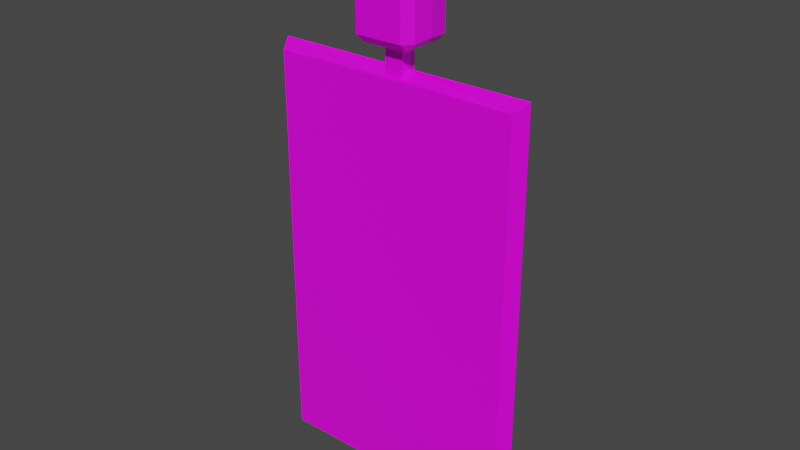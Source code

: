# Source: charm.blend  (saved by Blender 2.81.16; exported with 4.5.12 LTS)
import bpy
from mathutils import Matrix  # noqa: F401  (used for matrix-valued properties, if any)

bpy.ops.wm.read_factory_settings(use_empty=True)
scene = bpy.context.scene
scene.name = 'Scene'

# ---- collections
col_collection = bpy.data.collections.new('Collection'); scene.collection.children.link(col_collection)

# ---- images (referenced by path relative to the original .blend; pixels are not part of the script)
import os
ASSET_DIR = os.environ.get("B2B_ASSET_DIR", "")  # directory of the original .blend (textures are referenced by path, not embedded)
HERE = os.path.dirname(os.path.abspath(__file__))  # packed textures are extracted next to this script under _unpacked/

def load_image(name, relpath, width, height, colorspace="sRGB"):
    """Load a texture the original file referenced (path relative to the .blend, or extracted next to this script)."""
    p = next((c for c in (os.path.join(HERE, relpath), os.path.join(ASSET_DIR, relpath)) if relpath and os.path.exists(c)), "")
    if p:
        img = bpy.data.images.load(p, check_existing=True)
        img.name = name
    else:  # same state as the original file: an image datablock whose file is absent (Cycles renders it pink)
        img = bpy.data.images.new(name, width, height)
        img.source = "FILE"
        img.filepath = "//" + (relpath or name)
    img.colorspace_settings.name = colorspace
    return img
img_boy1_png = load_image('boy1.png', 'Sprites/boy1.png', 1024, 1024, 'sRGB')

# ---- materials (node trees are filled in below, after node groups)
mat_material = bpy.data.materials.new('Material')
mat_material.alpha_threshold = 0.0
mat_material.use_transparent_shadow = False
mat_material.line_color = (0.0, 0.0, 0.0, 1.0)

# ---- material node trees
mat_material.use_nodes = True; mat_material.node_tree.nodes.clear()
_N = mat_material.node_tree.nodes; _L = mat_material.node_tree.links
n0 = _N.new('ShaderNodeOutputMaterial'); n0.name = 'Material Output'; n0.location = (300, 300)
n1 = _N.new('ShaderNodeBsdfPrincipled'); n1.name = 'Principled BSDF'; n1.location = (10, 300)
n1.distribution = 'GGX'
n1.subsurface_method = 'BURLEY'
n1.inputs[2].default_value = 0.4
n1.inputs[3].default_value = 1.45
n1.inputs[27].default_value = (0.0, 0.0, 0.0, 1.0)
n1.inputs[28].default_value = 1.0
n2 = _N.new('ShaderNodeTexImage'); n2.name = 'Image Texture'; n2.location = (-280, 275)
n2.image = img_boy1_png
_L.new(n1.outputs[0], n0.inputs[0])
_L.new(n2.outputs[0], n1.inputs[0])
n0.is_active_output = True

# ---- world
world_world = bpy.data.worlds.new('World'); scene.world = world_world
world_world.use_nodes = True; world_world.node_tree.nodes.clear()
_N = world_world.node_tree.nodes; _L = world_world.node_tree.links
n0 = _N.new('ShaderNodeOutputWorld'); n0.name = 'World Output'; n0.location = (300, 300)
n1 = _N.new('ShaderNodeBackground'); n1.name = 'Background'; n1.location = (10, 300)
n1.inputs[0].default_value = (0.05088, 0.05088, 0.05088, 1.0)
_L.new(n1.outputs[0], n0.inputs[0])
n0.is_active_output = True
world_world.color = (0.05088, 0.05088, 0.05088)
world_world.use_sun_shadow = False
world_world.sun_shadow_jitter_overblur = 0.0

# ---- meshes
me_cube = bpy.data.meshes.new('Cube')
me_cube.from_pydata([(0.1034, 0.01387, 0.3878), (0.1034, 0.01387, 0.02398), (0.1034, -0.01387, 0.3878), (0.1034, -0.01387, 0.02398), (-0.1031, 0.01387, 0.3878), (-0.1031, 0.01387, 0.02398), (-0.1031, -0.01387, 0.3878), (-0.1031, -0.01387, 0.02398), (-0.1236, 0.01387, 0.001781), (-0.1236, -0.01387, 0.001781), (0.1239, 0.01387, 0.001781), (0.1239, 0.01387, 0.41), (-0.1236, -0.01387, 0.41), (0.1239, -0.01387, 0.41), (0.1239, -0.01387, 0.001781), (-0.1236, 0.01387, 0.41), (-0.08309, -0.01387, 0.2615), (-0.05707, -0.01387, 0.2884), (-0.02922, -0.01387, 0.2098), (-0.01224, -0.01387, 0.2534), (0.01693, -0.01387, 0.2534), (0.03254, -0.01387, 0.2122), (0.05741, -0.01387, 0.2838), (0.08465, -0.01387, 0.2632), (0.04916, -0.01387, 0.1599), (0.01697, -0.01387, 0.1463), (0.001661, -0.01387, 0.2019), (-0.02184, -0.01387, 0.1559), (-0.05283, -0.01387, 0.1594), (0.08465, 0.01387, 0.2632), (0.05741, 0.01387, 0.2838), (0.03254, 0.01387, 0.2122), (0.01693, 0.01387, 0.2534), (-0.01224, 0.01387, 0.2534), (-0.02922, 0.01387, 0.2098), (-0.05707, 0.01387, 0.2884), (-0.08309, 0.01387, 0.2615), (-0.05283, 0.01387, 0.1594), (-0.02184, 0.01387, 0.1559), (0.001661, 0.01387, 0.2019), (0.01697, 0.01387, 0.1463), (0.04916, 0.01387, 0.1599), (0.009361, -0.008096, 0.41), (-0.009085, -0.008096, 0.41), (0.009361, 0.008096, 0.41), (-0.009085, 0.008096, 0.41), (0.009361, -0.008096, 0.4397), (-0.009085, -0.008096, 0.4397), (0.009361, 0.008096, 0.4397), (-0.009085, 0.008096, 0.4397), (0.009361, -0.008096, 0.4944), (-0.009085, -0.008096, 0.4944), (0.009361, 0.008096, 0.4944), (-0.009085, 0.008096, 0.4944), (0.009361, -0.008096, 0.5377), (-0.009085, -0.008096, 0.5377), (0.009361, 0.008096, 0.5377), (-0.009085, 0.008096, 0.5377), (0.02318, -0.02022, 0.4397), (0.03197, -0.01965, 0.448), (0.02368, -0.02794, 0.448), (-0.0234, -0.02794, 0.448), (-0.03169, -0.01965, 0.448), (-0.0229, -0.02022, 0.4397), (0.02318, 0.02022, 0.4397), (0.02368, 0.02794, 0.448), (0.03197, 0.01965, 0.448), (-0.03169, 0.01965, 0.448), (-0.0234, 0.02794, 0.448), (-0.0229, 0.02022, 0.4397), (0.02368, -0.02794, 0.4861), (0.03197, -0.01965, 0.4861), (0.02318, -0.02022, 0.4944), (-0.0234, -0.02794, 0.4861), (-0.0229, -0.02022, 0.4944), (-0.03169, -0.01965, 0.4861), (0.03197, 0.01965, 0.4861), (0.02368, 0.02794, 0.4861), (0.02318, 0.02022, 0.4944), (-0.03169, 0.01965, 0.4861), (-0.0229, 0.02022, 0.4944), (-0.0234, 0.02794, 0.4861), (-0.1312, 9.542e-10, -0.007284), (0.1315, 9.542e-10, 0.4181), (-0.1312, 9.542e-10, 0.4181), (0.1315, 9.542e-10, -0.007284), (0.009928, 1.943e-09, 0.4181), (-0.009652, 1.943e-09, 0.4181), (0.009928, 1.943e-09, 0.4411), (-0.009652, 1.943e-09, 0.4411), (0.009928, 1.943e-09, 0.4992), (-0.009652, 1.943e-09, 0.4992), (0.009928, 1.943e-09, 0.5452), (-0.009652, 1.943e-09, 0.5452), (0.03392, -2.011e-09, 0.4499), (0.02459, -2.011e-09, 0.4411), (-0.03365, -3.433e-11, 0.4499), (-0.02431, -3.433e-11, 0.4411), (0.02459, -3.433e-11, 0.4992), (0.03392, -3.433e-11, 0.4904), (-0.02431, -2.011e-09, 0.4992), (-0.03365, -2.011e-09, 0.4904)], [], [(2, 3, 14, 13), (3, 2, 23, 24, 25, 26, 27, 28, 16, 6, 7), (6, 2, 13, 12), (3, 7, 9, 14), (0, 4, 15, 11), (5, 4, 36, 37, 38, 39, 40, 41, 29, 0, 1), (84, 12, 43, 87), (82, 84, 15, 8), (82, 85, 14, 9), (85, 83, 13, 14), (1, 0, 11, 10), (4, 5, 8, 15), (7, 6, 12, 9), (5, 1, 10, 8), (6, 16, 17, 18, 19, 20, 21, 22, 23, 2), (22, 21, 20, 19, 18, 17, 16, 28, 27, 26, 25, 24, 23), (0, 29, 30, 31, 32, 33, 34, 35, 36, 4), (35, 34, 33, 32, 31, 30, 29, 41, 40, 39, 38, 37, 36), (44, 45, 49, 48), (83, 11, 44, 86), (11, 15, 45, 44), (12, 13, 42, 43), (86, 44, 48, 88), (87, 43, 47, 89), (43, 42, 46, 47), (91, 51, 55, 93), (96, 62, 75, 101), (91, 53, 80, 100), (53, 52, 78, 80), (92, 93, 55, 54), (51, 50, 54, 55), (52, 53, 57, 56), (90, 52, 56, 92), (48, 49, 69, 64), (88, 48, 64, 95), (90, 50, 72, 98), (61, 60, 70, 73), (94, 66, 76, 99), (50, 51, 74, 72), (65, 68, 81, 77), (89, 47, 63, 97), (58, 59, 60), (61, 62, 63), (64, 65, 66), (67, 68, 69), (70, 71, 72), (73, 74, 75), (76, 77, 78), (79, 80, 81), (60, 61, 63, 58), (94, 59, 58, 95), (96, 67, 69, 97), (68, 65, 64, 69), (72, 74, 73, 70), (98, 72, 71, 99), (100, 80, 79, 101), (80, 78, 77, 81), (61, 73, 75, 62), (81, 68, 67, 79), (59, 71, 70, 60), (76, 66, 65, 77), (47, 46, 58, 63), (74, 100, 101, 75), (78, 98, 99, 76), (62, 96, 97, 63), (66, 94, 95, 64), (49, 89, 97, 69), (59, 94, 99, 71), (52, 90, 98, 78), (46, 88, 95, 58), (50, 90, 92, 54), (56, 57, 93, 92), (51, 91, 100, 74), (67, 96, 101, 79), (53, 91, 93, 57), (45, 87, 89, 49), (42, 86, 88, 46), (13, 83, 86, 42), (10, 11, 83, 85), (8, 10, 85, 82), (9, 12, 84, 82), (15, 84, 87, 45)])
_uv = me_cube.uv_layers.new(name='UVMap')
_uv.uv.foreach_set('vector', [0.3261, 0.3844, 0.3222, 0.3844, 0.3222, 0.3844, 0.3261, 0.3844, 0.2336, 0.2768, 0.2388, 0.2768, 0.2367, 0.2771, 0.2355, 0.2778, 0.2354, 0.2785, 0.2359, 0.2791, 0.2354, 0.2796, 0.2353, 0.2805, 0.2367, 0.2814, 0.2388, 0.2819, 0.2336, 0.2819, 0.3261, 0.3883, 0.3261, 0.3844, 0.3261, 0.3844, 0.3261, 0.3883, 0.3222, 0.3844, 0.3222, 0.3883, 0.3222, 0.3883, 0.3222, 0.3844, 0.3261, 0.3806, 0.3261, 0.3767, 0.3261, 0.3767, 0.3261, 0.3806, 0.2336, 0.2664, 0.2388, 0.2664, 0.2368, 0.2671, 0.2356, 0.2678, 0.2356, 0.2686, 0.2361, 0.2691, 0.2356, 0.2694, 0.2355, 0.2702, 0.2367, 0.271, 0.2388, 0.2716, 0.2336, 0.2716, 0.3261, 0.3748, 0.3261, 0.3729, 0.3261, 0.3729, 0.3261, 0.3748, 0.3222, 0.3748, 0.3261, 0.3748, 0.3261, 0.3767, 0.3222, 0.3767, 0.3183, 0.3825, 0.3222, 0.3825, 0.3222, 0.3844, 0.3183, 0.3844, 0.3222, 0.3825, 0.3261, 0.3825, 0.3261, 0.3844, 0.3222, 0.3844, 0.3222, 0.3806, 0.3261, 0.3806, 0.3261, 0.3806, 0.3222, 0.3806, 0.3261, 0.3767, 0.3222, 0.3767, 0.3222, 0.3767, 0.3261, 0.3767, 0.3222, 0.3883, 0.3261, 0.3883, 0.3261, 0.3883, 0.3222, 0.3883, 0.3222, 0.3767, 0.3222, 0.3806, 0.3222, 0.3806, 0.3222, 0.3767, 0.2388, 0.2819, 0.2367, 0.2814, 0.237, 0.2807, 0.2362, 0.2798, 0.237, 0.2795, 0.237, 0.2789, 0.2362, 0.2785, 0.2369, 0.2778, 0.2367, 0.2771, 0.2388, 0.2768, 0.3202, 0.3839, 0.3197, 0.3843, 0.3202, 0.3845, 0.3202, 0.3848, 0.3198, 0.385, 0.3202, 0.3855, 0.3201, 0.3858, 0.3193, 0.3853, 0.3193, 0.3849, 0.3196, 0.3846, 0.3193, 0.3843, 0.3194, 0.3839, 0.32, 0.3835, 0.2388, 0.2716, 0.2367, 0.271, 0.2368, 0.2704, 0.2363, 0.2698, 0.2369, 0.2696, 0.2369, 0.2687, 0.2362, 0.2683, 0.2368, 0.268, 0.2368, 0.2671, 0.2388, 0.2664, 0.3201, 0.3785, 0.3198, 0.3786, 0.3201, 0.3789, 0.3201, 0.3794, 0.3198, 0.3795, 0.3201, 0.3798, 0.32, 0.3802, 0.3194, 0.3797, 0.3194, 0.3792, 0.3197, 0.3791, 0.3194, 0.3788, 0.3194, 0.3784, 0.3201, 0.378, 0.3261, 0.3806, 0.3261, 0.3767, 0.3261, 0.3767, 0.3261, 0.3806, 0.3261, 0.3825, 0.3261, 0.3806, 0.3261, 0.3806, 0.3261, 0.3825, 0.3261, 0.3806, 0.3261, 0.3767, 0.3261, 0.3767, 0.3261, 0.3806, 0.3261, 0.3883, 0.3261, 0.3844, 0.3261, 0.3844, 0.3261, 0.3883, 0.3261, 0.3825, 0.3261, 0.3806, 0.3261, 0.3806, 0.3261, 0.3825, 0.3261, 0.3748, 0.3261, 0.3729, 0.3261, 0.3729, 0.3261, 0.3748, 0.3261, 0.3883, 0.3261, 0.3844, 0.3261, 0.3844, 0.3261, 0.3883, 0.3261, 0.3748, 0.3261, 0.3729, 0.3261, 0.3729, 0.3261, 0.3748, 0.3261, 0.3748, 0.3261, 0.3734, 0.3261, 0.3734, 0.3261, 0.3748, 0.3261, 0.3748, 0.3261, 0.3767, 0.3261, 0.3767, 0.3261, 0.3748, 0.3261, 0.3767, 0.3261, 0.3806, 0.3261, 0.3806, 0.3261, 0.3767, 0.3261, 0.3825, 0.3299, 0.3825, 0.3299, 0.3844, 0.3261, 0.3844, 0.3261, 0.3883, 0.3261, 0.3844, 0.3261, 0.3844, 0.3261, 0.3883, 0.3261, 0.3806, 0.3261, 0.3767, 0.3261, 0.3767, 0.3261, 0.3806, 0.3261, 0.3825, 0.3261, 0.3806, 0.3261, 0.3806, 0.3261, 0.3825, 0.3261, 0.3806, 0.3261, 0.3767, 0.3261, 0.3767, 0.3261, 0.3806, 0.3261, 0.3825, 0.3261, 0.3806, 0.3261, 0.3806, 0.3261, 0.3825, 0.3261, 0.3825, 0.3261, 0.3844, 0.3261, 0.3844, 0.3261, 0.3825, 0.3261, 0.3878, 0.3261, 0.3849, 0.3261, 0.3849, 0.3261, 0.3878, 0.3261, 0.3825, 0.3261, 0.3811, 0.3261, 0.3811, 0.3261, 0.3825, 0.3261, 0.3844, 0.3261, 0.3883, 0.3261, 0.3883, 0.3261, 0.3844, 0.3261, 0.3801, 0.3261, 0.3772, 0.3261, 0.3772, 0.3261, 0.3801, 0.3261, 0.3748, 0.3261, 0.3729, 0.3261, 0.3729, 0.3261, 0.3748, 0.3261, 0.3844, 0.3261, 0.3839, 0.3261, 0.3849, 0.3261, 0.3878, 0.3261, 0.3883, 0.3261, 0.3878, 0.3261, 0.3806, 0.3261, 0.3801, 0.3261, 0.3811, 0.3261, 0.3761, 0.3261, 0.3772, 0.3261, 0.3767, 0.3261, 0.3849, 0.3261, 0.3839, 0.3261, 0.3844, 0.3261, 0.3878, 0.3261, 0.3878, 0.3261, 0.3883, 0.3261, 0.3811, 0.3261, 0.3801, 0.3261, 0.3806, 0.3261, 0.3761, 0.3261, 0.3767, 0.3261, 0.3772, 0.3261, 0.3849, 0.3261, 0.3878, 0.3261, 0.3883, 0.3261, 0.3844, 0.3261, 0.3825, 0.3261, 0.3839, 0.3261, 0.3844, 0.3261, 0.3825, 0.3261, 0.3748, 0.3261, 0.3761, 0.3261, 0.3767, 0.3261, 0.3748, 0.3261, 0.3772, 0.3261, 0.3801, 0.3261, 0.3806, 0.3261, 0.3767, 0.3261, 0.3844, 0.3261, 0.3883, 0.3261, 0.3878, 0.3261, 0.3849, 0.3261, 0.3825, 0.3261, 0.3844, 0.3261, 0.3839, 0.3261, 0.3825, 0.3261, 0.3748, 0.3261, 0.3767, 0.3261, 0.3761, 0.3261, 0.3748, 0.3261, 0.3767, 0.3261, 0.3806, 0.3261, 0.3801, 0.3261, 0.3772, 0.3261, 0.3878, 0.3261, 0.3878, 0.3261, 0.3883, 0.3261, 0.3883, 0.3261, 0.3772, 0.3261, 0.3772, 0.3261, 0.3761, 0.3261, 0.3761, 0.3261, 0.3839, 0.3261, 0.3839, 0.3261, 0.3849, 0.3261, 0.3849, 0.3261, 0.3811, 0.3261, 0.3811, 0.3261, 0.3801, 0.3261, 0.3801, 0.3261, 0.3883, 0.3261, 0.3844, 0.3261, 0.3844, 0.3261, 0.3883, 0.3261, 0.3729, 0.3261, 0.3748, 0.3261, 0.3748, 0.3261, 0.3734, 0.3261, 0.3806, 0.3261, 0.3825, 0.3261, 0.3825, 0.3261, 0.3811, 0.3261, 0.3734, 0.3261, 0.3748, 0.3261, 0.3748, 0.3261, 0.3729, 0.3261, 0.3811, 0.3261, 0.3825, 0.3261, 0.3825, 0.3261, 0.3806, 0.3261, 0.3767, 0.3261, 0.3748, 0.3261, 0.3748, 0.3261, 0.3767, 0.3261, 0.3839, 0.3261, 0.3825, 0.3261, 0.3825, 0.3261, 0.3839, 0.3261, 0.3806, 0.3261, 0.3825, 0.3261, 0.3825, 0.3261, 0.3806, 0.3261, 0.3844, 0.3261, 0.3825, 0.3261, 0.3825, 0.3261, 0.3844, 0.3261, 0.3844, 0.3261, 0.3825, 0.3261, 0.3825, 0.3261, 0.3844, 0.3261, 0.3806, 0.3299, 0.3806, 0.3299, 0.3825, 0.3261, 0.3825, 0.3261, 0.3729, 0.3261, 0.3748, 0.3261, 0.3748, 0.3261, 0.3729, 0.3261, 0.3761, 0.3261, 0.3748, 0.3261, 0.3748, 0.3261, 0.3761, 0.3261, 0.3767, 0.3261, 0.3748, 0.3261, 0.3748, 0.3261, 0.3767, 0.3261, 0.3767, 0.3261, 0.3748, 0.3261, 0.3748, 0.3261, 0.3767, 0.3261, 0.3844, 0.3261, 0.3825, 0.3261, 0.3825, 0.3261, 0.3844, 0.3261, 0.3844, 0.3261, 0.3825, 0.3261, 0.3825, 0.3261, 0.3844, 0.3222, 0.3806, 0.3261, 0.3806, 0.3261, 0.3825, 0.3222, 0.3825, 0.3183, 0.3806, 0.3222, 0.3806, 0.3222, 0.3825, 0.3183, 0.3825, 0.3222, 0.3729, 0.3261, 0.3729, 0.3261, 0.3748, 0.3222, 0.3748, 0.3261, 0.3767, 0.3261, 0.3748, 0.3261, 0.3748, 0.3261, 0.3767])
me_cube.materials.append(mat_material)
me_cube.use_remesh_preserve_volume = False
me_cube.use_remesh_preserve_attributes = False
me_cube.use_mirror_vertex_groups = False
me_cube.update()

# ---- objects
ob_cube = bpy.data.objects.new('Cube', me_cube)

# ---- transforms, parenting, visibility, modifiers, constraints
ob_cube.location = (0.0, 0.0, 0.0)
ob_cube.lock_rotations_4d = False
ob_cube.empty_display_type = 'ARROWS'
ob_cube.lineart.crease_threshold = 0.0

# ---- collection membership
col_collection.objects.link(ob_cube)

# ---- scene / render settings (as saved in the file)
scene.frame_start = 1; scene.frame_end = 250; scene.frame_set(1)
scene.render.engine = 'BLENDER_EEVEE_NEXT'
scene.cycles.use_denoising = False
scene.cycles.samples = 128
scene.cycles.sampling_pattern = 'TABULATED_SOBOL'
scene.cycles.use_adaptive_sampling = False
scene.cycles.use_light_tree = False
scene.view_settings.view_transform = 'Filmic'
bpy.context.view_layer.update()

# ---- added for rendering (the .blend has no active camera and no usable light): camera, sun
cam_auto = bpy.data.cameras.new('AutoCamera')
cam_auto.lens = 50.0
cam_auto.sensor_width = 36.0
cam_auto.clip_end = 1000.0
ob_auto_camera = bpy.data.objects.new('AutoCamera', cam_auto)
scene.collection.objects.link(ob_auto_camera)
ob_auto_camera.location = (0.56847, -0.681998, 0.723602)
ob_auto_camera.rotation_euler = (1.09748, -7.21219e-08, 0.694738)
scene.camera = ob_auto_camera
light_auto_sun = bpy.data.lights.new('AutoSun', 'SUN')
light_auto_sun.energy = 3.0
light_auto_sun.angle = 0.0523599
ob_auto_sun = bpy.data.objects.new('AutoSun', light_auto_sun)
scene.collection.objects.link(ob_auto_sun)
ob_auto_sun.rotation_euler = (0.872665, 0.174533, 0.523599)
bpy.context.view_layer.update()
